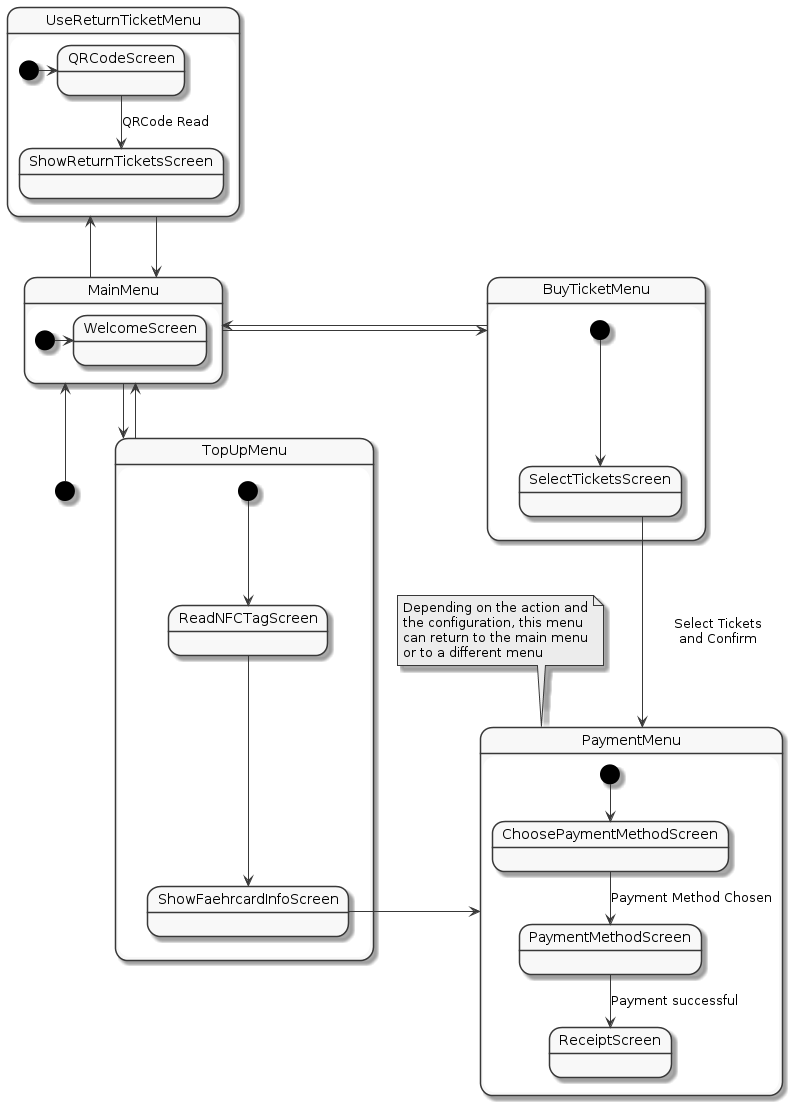

The diagram above was rendered by PlantUML. Its source (embedded in the PNG):
@startuml
skinparam linetype ortho
skinparam monochrome true
skinparam backgroundColor white
skinparam scale 200


state MainMenu {
    [*] -> WelcomeScreen
    'WelcomeScreen --> NotSellingTickets: Ticket Sales\ndisabled or\nOutside of\noperating hours
    'NotSellingTickets -left-> SellingTickets: Ticket Sale enabled
}

[*] --up> MainMenu

state TopUpMenu {
    [*] --> ReadNFCTagScreen
    ReadNFCTagScreen --> ShowFaehrcardInfoScreen
    ' ShowFaehrcardInfoScreen --> MainMenu : Return Button
    ' ReadNFCTagScreen -> MainMenu : Return Button
    ShowFaehrcardInfoScreen -> PaymentMenu: Select Amount\nand Confirm
}

'TopUpMenu --> MainMenu: Timeout after 60s

'TopUpMenu -> MainMenu: Timeout 60s,\nReturn Button,\nSuccessful Payment

MainMenu --> TopUpMenu
TopUpMenu -up-> MainMenu


state BuyTicketMenu {
    [*] --> SelectTicketsScreen
    SelectTicketsScreen --> PaymentMenu: Select Tickets\nand Confirm
    ' SelectTicketsScreen -> MainMenu: Return Button
}

'BuyTicketMenu -> MainMenu: Timeout after 60s

MainMenu -> BuyTicketMenu
BuyTicketMenu -> MainMenu

state UseReturnTicketMenu {
    [*] -> QRCodeScreen
    'QRCodeScreen --> MainMenu: Return Button
    QRCodeScreen --> ShowReturnTicketsScreen: QRCode Read
    ' QRCodeScreen --> MainMenu: Back to Main Menu Button
}
UseReturnTicketMenu -up-> MainMenu
MainMenu --up> UseReturnTicketMenu

state PaymentMenu {
    [*] --> ChoosePaymentMethodScreen
    'ChoosePaymentMethodScreen -->  [*]: Return Button
    ChoosePaymentMethodScreen --> PaymentMethodScreen: Payment Method Chosen
    PaymentMethodScreen --> ReceiptScreen: Payment successful
}

note top of PaymentMenu: Depending on the action and\nthe configuration, this menu\ncan return to the main menu\nor to a different menu


@enduml